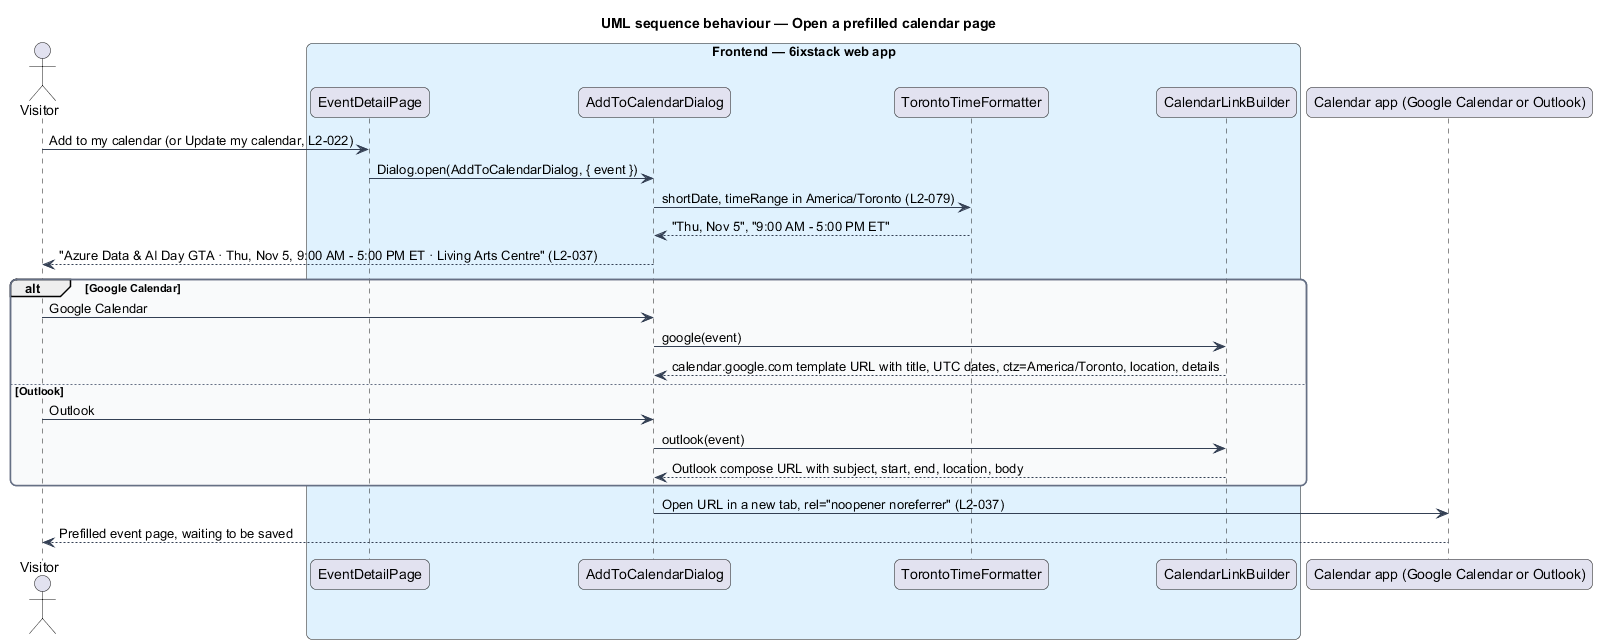

The diagram above was rendered by PlantUML. Its source (embedded in the PNG):
@startuml
title UML sequence behaviour — Open a prefilled calendar page
skinparam backgroundColor #FFFFFF
skinparam shadowing false
skinparam roundcorner 12
skinparam defaultFontName Arial
skinparam ArrowColor #344054
skinparam rectangle {
  BorderColor #344054
  FontColor #101828
}
skinparam package {
  BorderColor #667085
  FontColor #101828
  BackgroundColor #F9FAFB
}
actor "Visitor" as actor
box "Frontend — 6ixstack web app" #E0F2FE
  participant "EventDetailPage" as page
  participant "AddToCalendarDialog" as dialog
  participant "TorontoTimeFormatter" as fmt
  participant "CalendarLinkBuilder" as links
end box
participant "Calendar app (Google Calendar or Outlook)" as calapp
actor -> page : Add to my calendar (or Update my calendar, L2-022)
page -> dialog : Dialog.open(AddToCalendarDialog, { event })
dialog -> fmt : shortDate, timeRange in America/Toronto (L2-079)
fmt --> dialog : "Thu, Nov 5", "9:00 AM - 5:00 PM ET"
dialog --> actor : "Azure Data & AI Day GTA · Thu, Nov 5, 9:00 AM - 5:00 PM ET · Living Arts Centre" (L2-037)
alt Google Calendar
  actor -> dialog : Google Calendar
  dialog -> links : google(event)
  links --> dialog : calendar.google.com template URL with title, UTC dates, ctz=America/Toronto, location, details
else Outlook
  actor -> dialog : Outlook
  dialog -> links : outlook(event)
  links --> dialog : Outlook compose URL with subject, start, end, location, body
end
dialog -> calapp : Open URL in a new tab, rel="noopener noreferrer" (L2-037)
calapp --> actor : Prefilled event page, waiting to be saved
@enduml